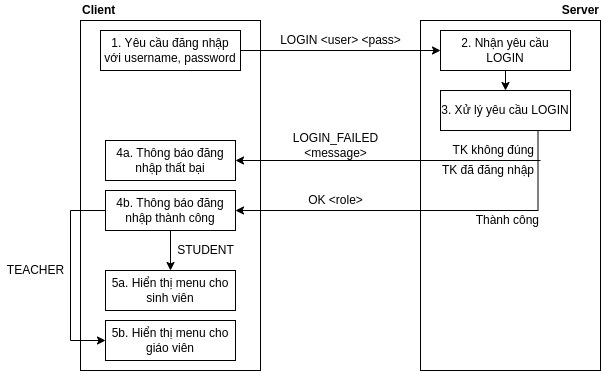

The diagram above was exported from draw.io. Its source (the exported page's mxGraphModel, read from the mxfile embedded in the PNG):
<mxGraphModel dx="868" dy="461" grid="1" gridSize="10" guides="1" tooltips="1" connect="1" arrows="1" fold="1" page="1" pageScale="1" pageWidth="827" pageHeight="1169" math="0" shadow="0">
  <root>
    <mxCell id="0" />
    <mxCell id="1" parent="0" />
    <mxCell id="baA4EQ0tRlaUyN0qnqGr-1" value="" style="rounded=0;whiteSpace=wrap;html=1;" vertex="1" parent="1">
      <mxGeometry x="160" y="100" width="180" height="350" as="geometry" />
    </mxCell>
    <mxCell id="baA4EQ0tRlaUyN0qnqGr-2" value="" style="rounded=0;whiteSpace=wrap;html=1;" vertex="1" parent="1">
      <mxGeometry x="500" y="100" width="180" height="350" as="geometry" />
    </mxCell>
    <mxCell id="baA4EQ0tRlaUyN0qnqGr-3" value="Client" style="text;html=1;align=left;verticalAlign=middle;resizable=0;points=[];autosize=1;strokeColor=none;fillColor=none;fontStyle=1" vertex="1" parent="1">
      <mxGeometry x="160" y="80" width="50" height="20" as="geometry" />
    </mxCell>
    <mxCell id="baA4EQ0tRlaUyN0qnqGr-4" value="Server" style="text;html=1;align=right;verticalAlign=middle;resizable=0;points=[];autosize=1;strokeColor=none;fillColor=none;fontStyle=1" vertex="1" parent="1">
      <mxGeometry x="630" y="80" width="50" height="20" as="geometry" />
    </mxCell>
    <mxCell id="baA4EQ0tRlaUyN0qnqGr-10" value="TK không đúng" style="text;html=1;align=right;verticalAlign=middle;resizable=0;points=[];autosize=1;strokeColor=none;fillColor=none;" vertex="1" parent="1">
      <mxGeometry x="515" y="220" width="100" height="20" as="geometry" />
    </mxCell>
    <mxCell id="baA4EQ0tRlaUyN0qnqGr-11" value="Thành công" style="text;html=1;align=right;verticalAlign=middle;resizable=0;points=[];autosize=1;strokeColor=none;fillColor=none;" vertex="1" parent="1">
      <mxGeometry x="540" y="290" width="80" height="20" as="geometry" />
    </mxCell>
    <mxCell id="baA4EQ0tRlaUyN0qnqGr-15" style="edgeStyle=orthogonalEdgeStyle;rounded=0;orthogonalLoop=1;jettySize=auto;html=1;exitX=1;exitY=0.5;exitDx=0;exitDy=0;entryX=0;entryY=0.5;entryDx=0;entryDy=0;" edge="1" parent="1" source="baA4EQ0tRlaUyN0qnqGr-13" target="baA4EQ0tRlaUyN0qnqGr-14">
      <mxGeometry relative="1" as="geometry" />
    </mxCell>
    <mxCell id="baA4EQ0tRlaUyN0qnqGr-13" value="1. Yêu cầu đăng nhập&lt;br&gt;với username, password" style="rounded=0;whiteSpace=wrap;html=1;strokeWidth=0;" vertex="1" parent="1">
      <mxGeometry x="180" y="110" width="140" height="40" as="geometry" />
    </mxCell>
    <mxCell id="baA4EQ0tRlaUyN0qnqGr-37" style="edgeStyle=orthogonalEdgeStyle;rounded=0;orthogonalLoop=1;jettySize=auto;html=1;exitX=0.5;exitY=1;exitDx=0;exitDy=0;entryX=0.5;entryY=0;entryDx=0;entryDy=0;startArrow=none;startFill=0;endArrow=classic;endFill=1;" edge="1" parent="1" source="baA4EQ0tRlaUyN0qnqGr-14" target="baA4EQ0tRlaUyN0qnqGr-36">
      <mxGeometry relative="1" as="geometry" />
    </mxCell>
    <mxCell id="baA4EQ0tRlaUyN0qnqGr-14" value="2. Nhận yêu cầu LOGIN" style="rounded=0;whiteSpace=wrap;html=1;strokeWidth=0;" vertex="1" parent="1">
      <mxGeometry x="520" y="110" width="130" height="40" as="geometry" />
    </mxCell>
    <mxCell id="baA4EQ0tRlaUyN0qnqGr-40" style="edgeStyle=orthogonalEdgeStyle;rounded=0;orthogonalLoop=1;jettySize=auto;html=1;exitX=1;exitY=0.5;exitDx=0;exitDy=0;startArrow=classic;startFill=1;endArrow=none;endFill=0;" edge="1" parent="1" source="baA4EQ0tRlaUyN0qnqGr-16">
      <mxGeometry relative="1" as="geometry">
        <mxPoint x="620" y="240" as="targetPoint" />
      </mxGeometry>
    </mxCell>
    <mxCell id="baA4EQ0tRlaUyN0qnqGr-16" value="4a. Thông báo đăng nhập thất bại" style="rounded=0;whiteSpace=wrap;html=1;strokeWidth=0;" vertex="1" parent="1">
      <mxGeometry x="185" y="220" width="130" height="40" as="geometry" />
    </mxCell>
    <mxCell id="baA4EQ0tRlaUyN0qnqGr-42" style="edgeStyle=orthogonalEdgeStyle;rounded=0;orthogonalLoop=1;jettySize=auto;html=1;exitX=0.5;exitY=1;exitDx=0;exitDy=0;entryX=0.5;entryY=0;entryDx=0;entryDy=0;startArrow=none;startFill=0;endArrow=classic;endFill=1;" edge="1" parent="1" source="baA4EQ0tRlaUyN0qnqGr-17" target="baA4EQ0tRlaUyN0qnqGr-18">
      <mxGeometry relative="1" as="geometry" />
    </mxCell>
    <mxCell id="baA4EQ0tRlaUyN0qnqGr-43" style="edgeStyle=orthogonalEdgeStyle;rounded=0;orthogonalLoop=1;jettySize=auto;html=1;exitX=0;exitY=0.5;exitDx=0;exitDy=0;entryX=0;entryY=0.5;entryDx=0;entryDy=0;startArrow=none;startFill=0;endArrow=classic;endFill=1;" edge="1" parent="1" source="baA4EQ0tRlaUyN0qnqGr-17" target="baA4EQ0tRlaUyN0qnqGr-19">
      <mxGeometry relative="1" as="geometry">
        <Array as="points">
          <mxPoint x="150" y="290" />
          <mxPoint x="150" y="420" />
        </Array>
      </mxGeometry>
    </mxCell>
    <mxCell id="baA4EQ0tRlaUyN0qnqGr-17" value="4b. Thông báo đăng nhập thành công" style="rounded=0;whiteSpace=wrap;html=1;strokeWidth=0;" vertex="1" parent="1">
      <mxGeometry x="185" y="270" width="130" height="40" as="geometry" />
    </mxCell>
    <mxCell id="baA4EQ0tRlaUyN0qnqGr-18" value="5a. Hiển thị menu cho sinh viên" style="rounded=0;whiteSpace=wrap;html=1;strokeWidth=0;" vertex="1" parent="1">
      <mxGeometry x="185" y="350" width="130" height="40" as="geometry" />
    </mxCell>
    <mxCell id="baA4EQ0tRlaUyN0qnqGr-19" value="5b. Hiển thị menu cho giáo viên" style="rounded=0;whiteSpace=wrap;html=1;strokeWidth=0;" vertex="1" parent="1">
      <mxGeometry x="185" y="400" width="130" height="40" as="geometry" />
    </mxCell>
    <mxCell id="baA4EQ0tRlaUyN0qnqGr-35" value="LOGIN &amp;lt;user&amp;gt; &amp;lt;pass&amp;gt;" style="text;html=1;align=center;verticalAlign=middle;resizable=0;points=[];autosize=1;strokeColor=none;fillColor=none;" vertex="1" parent="1">
      <mxGeometry x="350" y="110" width="140" height="20" as="geometry" />
    </mxCell>
    <mxCell id="baA4EQ0tRlaUyN0qnqGr-39" style="edgeStyle=orthogonalEdgeStyle;rounded=0;orthogonalLoop=1;jettySize=auto;html=1;exitX=0.75;exitY=1;exitDx=0;exitDy=0;entryX=1;entryY=0.5;entryDx=0;entryDy=0;startArrow=none;startFill=0;endArrow=classic;endFill=1;" edge="1" parent="1" source="baA4EQ0tRlaUyN0qnqGr-36" target="baA4EQ0tRlaUyN0qnqGr-17">
      <mxGeometry relative="1" as="geometry" />
    </mxCell>
    <mxCell id="baA4EQ0tRlaUyN0qnqGr-36" value="3. Xử lý yêu cầu LOGIN" style="rounded=0;whiteSpace=wrap;html=1;strokeWidth=0;" vertex="1" parent="1">
      <mxGeometry x="520" y="170" width="130" height="40" as="geometry" />
    </mxCell>
    <mxCell id="baA4EQ0tRlaUyN0qnqGr-38" value="TK đã đăng nhập" style="text;html=1;align=right;verticalAlign=middle;resizable=0;points=[];autosize=1;strokeColor=none;fillColor=none;" vertex="1" parent="1">
      <mxGeometry x="505" y="240" width="110" height="20" as="geometry" />
    </mxCell>
    <mxCell id="baA4EQ0tRlaUyN0qnqGr-44" value="TEACHER" style="text;html=1;align=center;verticalAlign=middle;resizable=0;points=[];autosize=1;strokeColor=none;fillColor=none;" vertex="1" parent="1">
      <mxGeometry x="80" y="340" width="70" height="20" as="geometry" />
    </mxCell>
    <mxCell id="baA4EQ0tRlaUyN0qnqGr-45" value="STUDENT" style="text;html=1;align=center;verticalAlign=middle;resizable=0;points=[];autosize=1;strokeColor=none;fillColor=none;" vertex="1" parent="1">
      <mxGeometry x="250" y="320" width="70" height="20" as="geometry" />
    </mxCell>
    <mxCell id="baA4EQ0tRlaUyN0qnqGr-46" value="OK &amp;lt;role&amp;gt;" style="text;html=1;align=center;verticalAlign=middle;resizable=0;points=[];autosize=1;strokeColor=none;fillColor=none;" vertex="1" parent="1">
      <mxGeometry x="380" y="270" width="70" height="20" as="geometry" />
    </mxCell>
    <mxCell id="baA4EQ0tRlaUyN0qnqGr-48" value="LOGIN_FAILED&lt;br&gt;&amp;lt;message&amp;gt;" style="text;html=1;align=center;verticalAlign=middle;resizable=0;points=[];autosize=1;strokeColor=none;fillColor=none;" vertex="1" parent="1">
      <mxGeometry x="365" y="210" width="100" height="30" as="geometry" />
    </mxCell>
  </root>
</mxGraphModel>